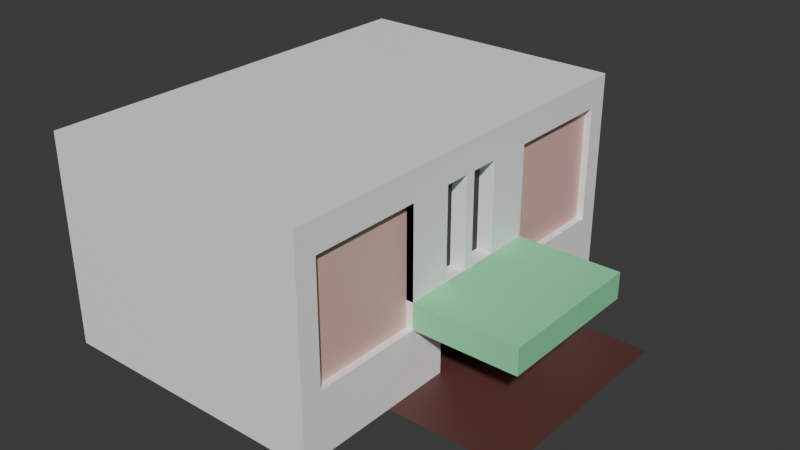 # Source: Edificio-3.blend  (saved by Blender 4.5.87; exported with 4.5.12 LTS)
import bpy
from mathutils import Matrix  # noqa: F401  (used for matrix-valued properties, if any)

bpy.ops.wm.read_factory_settings(use_empty=True)
scene = bpy.context.scene
scene.name = 'Scene'

# ---- collections
col_collection = bpy.data.collections.new('Collection'); scene.collection.children.link(col_collection)

# ---- materials (node trees are filled in below, after node groups)
mat_base = bpy.data.materials.new('BASE')
mat_ventanas_puerta = bpy.data.materials.new('Ventanas/Puerta')
mat_dec = bpy.data.materials.new('Dec')
mat_cartel = bpy.data.materials.new('Cartel')
mat_suelo = bpy.data.materials.new('Suelo')

# ---- material node trees
mat_base.use_nodes = True; mat_base.node_tree.nodes.clear()
_N = mat_base.node_tree.nodes; _L = mat_base.node_tree.links
n0 = _N.new('ShaderNodeBsdfPrincipled'); n0.name = 'Principled BSDF'; n0.location = (-200, 100)
n0.inputs[0].default_value = (1.0, 1.0, 1.0, 1.0)
n1 = _N.new('ShaderNodeOutputMaterial'); n1.name = 'Material Output'; n1.location = (200, 100)
_L.new(n0.outputs[0], n1.inputs[0])
n1.is_active_output = True
mat_ventanas_puerta.use_nodes = True; mat_ventanas_puerta.node_tree.nodes.clear()
_N = mat_ventanas_puerta.node_tree.nodes; _L = mat_ventanas_puerta.node_tree.links
n0 = _N.new('ShaderNodeBsdfPrincipled'); n0.name = 'Principled BSDF'; n0.location = (-200, 100)
n0.inputs[0].default_value = (0.01232, 0.01232, 0.01232, 1.0)
n1 = _N.new('ShaderNodeOutputMaterial'); n1.name = 'Material Output'; n1.location = (200, 100)
_L.new(n0.outputs[0], n1.inputs[0])
n1.is_active_output = True
mat_dec.use_nodes = True; mat_dec.node_tree.nodes.clear()
_N = mat_dec.node_tree.nodes; _L = mat_dec.node_tree.links
n0 = _N.new('ShaderNodeBsdfPrincipled'); n0.name = 'Principled BSDF'; n0.location = (-200, 100)
n0.inputs[0].default_value = (0.8001, 0.4919, 0.4437, 1.0)
n1 = _N.new('ShaderNodeOutputMaterial'); n1.name = 'Material Output'; n1.location = (200, 100)
_L.new(n0.outputs[0], n1.inputs[0])
n1.is_active_output = True
mat_cartel.use_nodes = True; mat_cartel.node_tree.nodes.clear()
_N = mat_cartel.node_tree.nodes; _L = mat_cartel.node_tree.links
n0 = _N.new('ShaderNodeBsdfPrincipled'); n0.name = 'Principled BSDF'; n0.location = (-200, 100)
n0.inputs[0].default_value = (0.2611, 0.8, 0.4045, 1.0)
n1 = _N.new('ShaderNodeOutputMaterial'); n1.name = 'Material Output'; n1.location = (200, 100)
_L.new(n0.outputs[0], n1.inputs[0])
n1.is_active_output = True
mat_suelo.use_nodes = True; mat_suelo.node_tree.nodes.clear()
_N = mat_suelo.node_tree.nodes; _L = mat_suelo.node_tree.links
n0 = _N.new('ShaderNodeBsdfPrincipled'); n0.name = 'Principled BSDF'; n0.location = (-200, 100)
n0.inputs[0].default_value = (0.107, 0.03701, 0.03015, 1.0)
n1 = _N.new('ShaderNodeOutputMaterial'); n1.name = 'Material Output'; n1.location = (200, 100)
_L.new(n0.outputs[0], n1.inputs[0])
n1.is_active_output = True

# ---- world
world_world = bpy.data.worlds.new('World'); scene.world = world_world
world_world.use_nodes = True; world_world.node_tree.nodes.clear()
_N = world_world.node_tree.nodes; _L = world_world.node_tree.links
n0 = _N.new('ShaderNodeOutputWorld'); n0.name = 'World Output'; n0.location = (200, 100)
n1 = _N.new('ShaderNodeBackground'); n1.name = 'Background'; n1.location = (-200, 100)
n1.inputs[0].default_value = (0.05088, 0.05088, 0.05088, 1.0)
_L.new(n1.outputs[0], n0.inputs[0])
n0.is_active_output = True
world_world.color = (0.05088, 0.05088, 0.05088)
world_world.sun_shadow_jitter_overblur = 0.0

# ---- meshes
me_plane = bpy.data.meshes.new('Plane')
me_plane.from_pydata([(-1.0, -1.0, 0.0), (1.0, -1.0, 0.0), (-1.0, 1.0, 0.0), (1.0, 1.0, 0.0), (-1.0, -1.0, 1.5), (1.0, -1.0, 1.5), (-1.0, 1.0, 1.5), (1.0, 1.0, 1.5), (1.0, 1.0, 1.29), (1.875, 0.5135, 0.0), (1.875, -0.5199, 0.0), (1.0, -0.9, 0.45), (1.0, -0.9, 1.29), (1.0, 0.905, 0.45), (1.0, 0.905, 1.29), (1.0, 0.3635, 0.45), (1.0, 0.3635, 1.29), (0.875, 0.5135, 0.0), (0.875, -0.5199, 0.0), (1.0, -0.3699, 0.45), (1.0, -0.3699, 1.29), (1.0, -0.1865, 0.0), (1.0, 0.1802, 0.0), (1.0, 0.1802, 0.45), (1.0, -0.159, 1.29), (1.0, -0.1865, 0.45), (1.0, 0.1802, 1.29), (1.0, -0.1865, 1.29), (1.75, 0.3635, 0.639), (1.0, 0.3635, 0.639), (1.0, -0.3699, 0.639), (1.0, 0.1802, 0.639), (1.0, -0.1865, 0.639), (1.75, 0.3635, 0.45), (1.0, -0.03437, 0.639), (1.75, -0.3699, 0.45), (1.75, -0.3699, 0.639), (1.0, -0.03437, 1.29), (1.0, -0.159, 0.639), (1.0, 0.1526, 0.639), (1.0, 0.1526, 1.29), (1.0, 0.01239, 1.29), (1.0, 0.01239, 0.639), (0.95, -0.3699, 0.45), (0.95, -0.9, 0.45), (0.95, -0.3699, 1.29), (0.95, -0.9, 1.29), (0.95, 0.3635, 1.29), (0.95, 0.3635, 0.639), (0.95, 0.905, 0.45), (0.95, 0.3635, 0.45), (0.95, 0.905, 1.29), (0.95, -0.3699, 0.639), (0.8875, -0.159, 1.29), (0.8875, -0.159, 0.639), (0.8875, 0.3635, 1.29), (0.8875, 0.3635, 0.639), (0.8875, -0.3699, 1.29), (0.8875, -0.3699, 0.639), (0.8875, -0.1865, 1.29), (0.8875, 0.1802, 1.29), (0.8875, 0.1802, 0.639), (0.8875, -0.03437, 1.29), (0.8875, -0.03437, 0.639), (0.8875, -0.1865, 0.639), (0.8875, 0.1526, 1.29), (0.8875, 0.1526, 0.639), (0.8875, 0.01239, 0.639), (0.8875, 0.01239, 1.29), (0.875, -0.1865, 0.0), (0.875, 0.1802, 0.0), (0.875, 0.1802, 0.45), (0.875, -0.1865, 0.45)], [], [(1, 5, 4, 0), (30, 19, 35, 36), (4, 5, 7, 6), (3, 8, 14, 13, 15, 23, 22), (13, 14, 51, 49), (20, 27, 32, 38, 24, 37, 34, 42, 41, 40, 39, 31, 26, 16, 14, 8, 7, 5, 1, 21, 25, 19, 11, 12), (36, 35, 33, 28), (20, 30, 58, 57), (37, 24, 53, 62), (32, 27, 59, 64), (23, 15, 33, 35, 19, 25), (42, 34, 38, 32, 30, 36, 28, 29, 31, 39), (69, 18, 10, 9, 17, 70), (15, 29, 28, 33), (29, 15, 50, 48), (25, 21, 69, 72), (41, 42, 67, 68), (49, 51, 47, 48, 50), (43, 52, 45, 46, 44), (14, 16, 47, 51), (11, 19, 43, 44), (19, 30, 52, 43), (30, 20, 45, 52), (16, 29, 48, 47), (12, 11, 44, 46), (20, 12, 46, 45), (15, 13, 49, 50), (16, 26, 31, 29), (20, 30, 32, 27), (63, 62, 53, 54), (66, 65, 68, 67), (31, 61, 56, 29), (39, 40, 65, 66), (16, 26, 60, 55), (30, 58, 64, 32), (26, 31, 61, 60), (24, 38, 54, 53), (42, 39, 66, 67), (27, 20, 57, 59), (34, 37, 62, 63), (40, 41, 68, 65), (29, 56, 55, 16), (38, 34, 63, 54), (71, 72, 69, 70), (22, 23, 71, 70), (23, 25, 72, 71), (2, 6, 7, 8, 3)])
me_plane.polygons.foreach_set('material_index', [0, 3, 0, 0, 0, 0, 3, 0, 0, 0, 0, 3, 4, 3, 0, 0, 0, 2, 2, 0, 0, 0, 0, 0, 0, 0, 0, 0, 0, 1, 1, 0, 0, 0, 0, 0, 0, 0, 0, 0, 0, 0, 0, 1, 0, 0, 0])
_uv = me_plane.uv_layers.new(name='UVMap')
_uv.uv.foreach_set('vector', [1.0, 0.0, 1.0, 0.0, 0.0, 0.0, 0.0, 0.0, 1.0, 0.3151, 1.0, 0.3151, 1.0, 0.3151, 1.0, 0.3151, 0.0, 0.0, 1.0, 0.0, 1.0, 1.0, 0.0, 1.0, 1.0, 1.0, 1.0, 1.0, 1.0, 0.9525, 1.0, 0.9525, 1.0, 0.6817, 1.0, 0.5901, 1.0, 0.5901, 1.0, 0.9525, 1.0, 0.9525, 1.0, 0.9525, 1.0, 0.9525, 1.0, 0.3151, 1.0, 0.4067, 1.0, 0.4067, 1.0, 0.4205, 1.0, 0.4205, 1.0, 0.4828, 1.0, 0.4828, 1.0, 0.5062, 1.0, 0.5062, 1.0, 0.5763, 1.0, 0.5763, 1.0, 0.5901, 1.0, 0.5901, 1.0, 0.6818, 1.0, 0.9525, 1.0, 1.0, 1.0, 1.0, 1.0, 0.0, 1.0, 0.0, 1.0, 0.4067, 1.0, 0.4067, 1.0, 0.3151, 1.0, 0.05, 1.0, 0.05, 1.0, 0.3151, 1.0, 0.3151, 1.0, 0.6817, 1.0, 0.6818, 1.0, 0.3151, 1.0, 0.3151, 1.0, 0.3151, 1.0, 0.3151, 1.0, 0.4828, 1.0, 0.4205, 1.0, 0.4205, 1.0, 0.4828, 1.0, 0.4067, 1.0, 0.4067, 1.0, 0.4067, 1.0, 0.4067, 1.0, 0.5901, 1.0, 0.6817, 1.0, 0.6817, 1.0, 0.3151, 1.0, 0.3151, 1.0, 0.4067, 1.0, 0.5062, 1.0, 0.4828, 1.0, 0.4205, 1.0, 0.4067, 1.0, 0.3151, 1.0, 0.3151, 1.0, 0.6818, 1.0, 0.6818, 1.0, 0.5901, 1.0, 0.5763, 1.0, 0.4067, 1.0, 0.4067, 1.0, 0.4067, 1.0, 0.5901, 1.0, 0.5901, 1.0, 0.5901, 1.0, 0.6817, 1.0, 0.6818, 1.0, 0.6818, 1.0, 0.6817, 1.0, 0.6818, 1.0, 0.6817, 1.0, 0.6817, 1.0, 0.6818, 1.0, 0.4067, 1.0, 0.4067, 1.0, 0.4067, 1.0, 0.4067, 1.0, 0.5062, 1.0, 0.5062, 1.0, 0.5062, 1.0, 0.5062, 1.0, 0.9525, 1.0, 0.9525, 1.0, 0.6818, 1.0, 0.6818, 1.0, 0.6817, 1.0, 0.3151, 1.0, 0.3151, 1.0, 0.3151, 1.0, 0.05, 1.0, 0.05, 1.0, 0.9525, 1.0, 0.6818, 1.0, 0.6818, 1.0, 0.9525, 1.0, 0.05, 1.0, 0.3151, 1.0, 0.3151, 1.0, 0.05, 1.0, 0.3151, 1.0, 0.3151, 1.0, 0.3151, 1.0, 0.3151, 1.0, 0.3151, 1.0, 0.3151, 1.0, 0.3151, 1.0, 0.3151, 1.0, 0.6818, 1.0, 0.6818, 1.0, 0.6818, 1.0, 0.6818, 1.0, 0.05, 1.0, 0.05, 1.0, 0.05, 1.0, 0.05, 1.0, 0.3151, 1.0, 0.05, 1.0, 0.05, 1.0, 0.3151, 1.0, 0.6817, 1.0, 0.9525, 1.0, 0.9525, 1.0, 0.6817, 1.0, 0.6818, 1.0, 0.5901, 1.0, 0.5901, 1.0, 0.6818, 1.0, 0.3151, 1.0, 0.3151, 1.0, 0.4067, 1.0, 0.4067, 1.0, 0.4828, 1.0, 0.4828, 1.0, 0.4205, 1.0, 0.4205, 1.0, 0.5763, 1.0, 0.5763, 1.0, 0.5062, 1.0, 0.5062, 1.0, 0.5901, 1.0, 0.5901, 1.0, 0.6818, 1.0, 0.6818, 1.0, 0.5763, 1.0, 0.5763, 1.0, 0.5763, 1.0, 0.5763, 1.0, 0.6818, 1.0, 0.5901, 1.0, 0.5901, 1.0, 0.6818, 1.0, 0.3151, 1.0, 0.3151, 1.0, 0.4067, 1.0, 0.4067, 1.0, 0.5901, 1.0, 0.5901, 1.0, 0.5901, 1.0, 0.5901, 1.0, 0.4205, 1.0, 0.4205, 1.0, 0.4205, 1.0, 0.4205, 1.0, 0.5062, 1.0, 0.5763, 1.0, 0.5763, 1.0, 0.5062, 1.0, 0.4067, 1.0, 0.3151, 1.0, 0.3151, 1.0, 0.4067, 1.0, 0.4828, 1.0, 0.4828, 1.0, 0.4828, 1.0, 0.4828, 1.0, 0.5763, 1.0, 0.5062, 1.0, 0.5062, 1.0, 0.5763, 1.0, 0.6818, 1.0, 0.6818, 1.0, 0.6818, 1.0, 0.6818, 1.0, 0.4205, 1.0, 0.4828, 1.0, 0.4828, 1.0, 0.4205, 1.0, 0.5901, 1.0, 0.4067, 1.0, 0.4067, 1.0, 0.5901, 1.0, 0.5901, 1.0, 0.5901, 1.0, 0.5901, 1.0, 0.5901, 1.0, 0.5901, 1.0, 0.4067, 1.0, 0.4067, 1.0, 0.5901, 0.0, 1.0, 0.0, 1.0, 1.0, 1.0, 1.0, 1.0, 1.0, 1.0])
me_plane.materials.append(mat_base)
me_plane.materials.append(mat_ventanas_puerta)
me_plane.materials.append(mat_dec)
me_plane.materials.append(mat_cartel)
me_plane.materials.append(mat_suelo)
me_plane.update()

# ---- objects
ob_plane = bpy.data.objects.new('Plane', me_plane)

# ---- transforms, parenting, visibility, modifiers, constraints
ob_plane.location = (0.0, 0.0, 0.0)
ob_plane.scale = (4.0, 6.0, 4.0)

# ---- collection membership
col_collection.objects.link(ob_plane)

# ---- scene / render settings (as saved in the file)
scene.frame_start = 1; scene.frame_end = 250; scene.frame_set(1)
scene.render.engine = 'BLENDER_EEVEE_NEXT'
bpy.context.view_layer.update()

# ---- added for rendering (the .blend has no active camera and no usable light): camera, sun
cam_auto = bpy.data.cameras.new('AutoCamera')
cam_auto.lens = 50.0
cam_auto.sensor_width = 36.0
cam_auto.clip_end = 1000.0
ob_auto_camera = bpy.data.objects.new('AutoCamera', cam_auto)
scene.collection.objects.link(ob_auto_camera)
ob_auto_camera.location = (18.0993, -19.6191, 16.0794)
ob_auto_camera.rotation_euler = (1.09748, -7.21219e-08, 0.694738)
scene.camera = ob_auto_camera
light_auto_sun = bpy.data.lights.new('AutoSun', 'SUN')
light_auto_sun.energy = 3.0
light_auto_sun.angle = 0.0523599
ob_auto_sun = bpy.data.objects.new('AutoSun', light_auto_sun)
scene.collection.objects.link(ob_auto_sun)
ob_auto_sun.rotation_euler = (0.872665, 0.174533, 0.523599)
bpy.context.view_layer.update()

